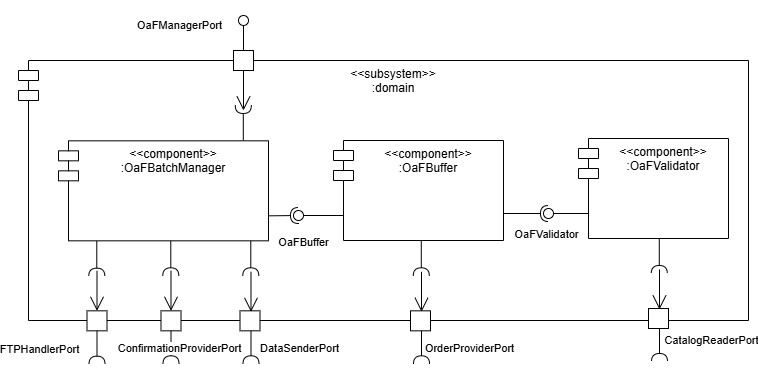

The diagram above was exported from draw.io. Its source (the exported page's mxGraphModel, read from the mxfile embedded in the PNG):
<mxGraphModel dx="1216" dy="635" grid="1" gridSize="10" guides="1" tooltips="1" connect="1" arrows="1" fold="1" page="1" pageScale="1" pageWidth="827" pageHeight="1169" math="0" shadow="0">
  <root>
    <mxCell id="0" />
    <mxCell id="1" parent="0" />
    <mxCell id="j0NARiVHMtVmglhTHgnX-15" value="&amp;lt;&amp;lt;subsystem&amp;gt;&amp;gt;&lt;div&gt;:domain&lt;/div&gt;" style="shape=module;align=left;spacingLeft=20;align=center;verticalAlign=top;whiteSpace=wrap;html=1;movable=1;resizable=1;rotatable=1;deletable=1;editable=1;locked=0;connectable=1;" parent="1" vertex="1">
      <mxGeometry x="40" y="220" width="730" height="260" as="geometry" />
    </mxCell>
    <mxCell id="j0NARiVHMtVmglhTHgnX-19" value="" style="ellipse;whiteSpace=wrap;html=1;align=center;aspect=fixed;fillColor=none;strokeColor=none;resizable=0;perimeter=centerPerimeter;rotatable=0;allowArrows=0;points=[];outlineConnect=1;flipV=0;" parent="1" vertex="1">
      <mxGeometry x="360" y="185" width="10" height="10" as="geometry" />
    </mxCell>
    <mxCell id="j0NARiVHMtVmglhTHgnX-22" value="" style="ellipse;whiteSpace=wrap;html=1;align=center;aspect=fixed;fillColor=none;strokeColor=none;resizable=0;perimeter=centerPerimeter;rotatable=0;allowArrows=0;points=[];outlineConnect=1;flipV=0;" parent="1" vertex="1">
      <mxGeometry x="360" y="260" width="10" height="10" as="geometry" />
    </mxCell>
    <mxCell id="j0NARiVHMtVmglhTHgnX-23" value="" style="rounded=0;orthogonalLoop=1;jettySize=auto;html=1;endArrow=halfCircle;endFill=0;endSize=6;strokeWidth=1;sketch=0;" parent="1" edge="1">
      <mxGeometry relative="1" as="geometry">
        <mxPoint x="192.5" y="488.33" as="sourcePoint" />
        <mxPoint x="192.5" y="523.33" as="targetPoint" />
      </mxGeometry>
    </mxCell>
    <mxCell id="j0NARiVHMtVmglhTHgnX-39" value="ConfirmationProviderPort" style="edgeLabel;html=1;align=center;verticalAlign=middle;resizable=0;points=[];" parent="j0NARiVHMtVmglhTHgnX-23" vertex="1" connectable="0">
      <mxGeometry x="0.7019" y="-7" relative="1" as="geometry">
        <mxPoint x="15" y="-10" as="offset" />
      </mxGeometry>
    </mxCell>
    <mxCell id="j0NARiVHMtVmglhTHgnX-25" value="" style="ellipse;whiteSpace=wrap;html=1;align=center;aspect=fixed;fillColor=none;strokeColor=none;resizable=0;perimeter=centerPerimeter;rotatable=0;allowArrows=0;points=[];outlineConnect=1;flipV=0;" parent="1" vertex="1">
      <mxGeometry x="190" y="538.35" width="10" height="10" as="geometry" />
    </mxCell>
    <mxCell id="j0NARiVHMtVmglhTHgnX-36" value="OaFManagerPort" style="edgeLabel;html=1;align=center;verticalAlign=middle;resizable=0;points=[];" parent="1" vertex="1" connectable="0">
      <mxGeometry x="200" y="184.65" as="geometry" />
    </mxCell>
    <mxCell id="j0NARiVHMtVmglhTHgnX-37" value="" style="rounded=0;orthogonalLoop=1;jettySize=auto;html=1;endArrow=halfCircle;endFill=0;endSize=6;strokeWidth=1;sketch=0;" parent="1" edge="1">
      <mxGeometry relative="1" as="geometry">
        <mxPoint x="118.5" y="488.33" as="sourcePoint" />
        <mxPoint x="118.5" y="523.6800000000001" as="targetPoint" />
      </mxGeometry>
    </mxCell>
    <mxCell id="j0NARiVHMtVmglhTHgnX-40" value="FTPHandlerPort" style="edgeLabel;html=1;align=center;verticalAlign=middle;resizable=0;points=[];" parent="j0NARiVHMtVmglhTHgnX-37" vertex="1" connectable="0">
      <mxGeometry x="0.5572" y="-1" relative="1" as="geometry">
        <mxPoint x="-57" y="-7" as="offset" />
      </mxGeometry>
    </mxCell>
    <mxCell id="lKgPzOJ35XEG2LLQDGvd-1" value="" style="rounded=0;orthogonalLoop=1;jettySize=auto;html=1;endArrow=halfCircle;endFill=0;endSize=6;strokeWidth=1;sketch=0;" parent="1" edge="1">
      <mxGeometry relative="1" as="geometry">
        <mxPoint x="272.5" y="488.33" as="sourcePoint" />
        <mxPoint x="272.5" y="523.33" as="targetPoint" />
      </mxGeometry>
    </mxCell>
    <mxCell id="lKgPzOJ35XEG2LLQDGvd-2" value="DataSenderPort" style="edgeLabel;html=1;align=center;verticalAlign=middle;resizable=0;points=[];" parent="lKgPzOJ35XEG2LLQDGvd-1" vertex="1" connectable="0">
      <mxGeometry x="0.7019" y="-7" relative="1" as="geometry">
        <mxPoint x="55" y="-10" as="offset" />
      </mxGeometry>
    </mxCell>
    <mxCell id="lKgPzOJ35XEG2LLQDGvd-4" value="" style="ellipse;whiteSpace=wrap;html=1;align=center;aspect=fixed;fillColor=none;strokeColor=none;resizable=0;perimeter=centerPerimeter;rotatable=0;allowArrows=0;points=[];outlineConnect=1;flipV=0;" parent="1" vertex="1">
      <mxGeometry x="265" y="538.35" width="10" height="10" as="geometry" />
    </mxCell>
    <mxCell id="RgkEpDVIlVsMAEz6sL2W-1" value="&amp;lt;&amp;lt;component&amp;gt;&amp;gt;&lt;div&gt;:OaFBuffer&lt;/div&gt;" style="shape=module;align=left;spacingLeft=20;align=center;verticalAlign=top;whiteSpace=wrap;html=1;" parent="1" vertex="1">
      <mxGeometry x="355" y="300" width="170" height="100" as="geometry" />
    </mxCell>
    <mxCell id="RgkEpDVIlVsMAEz6sL2W-3" value="" style="rounded=0;whiteSpace=wrap;html=1;" parent="1" vertex="1">
      <mxGeometry x="255" y="210" width="20" height="20" as="geometry" />
    </mxCell>
    <mxCell id="RgkEpDVIlVsMAEz6sL2W-4" value="" style="rounded=0;whiteSpace=wrap;html=1;" parent="1" vertex="1">
      <mxGeometry x="261.5" y="470.33" width="20" height="20" as="geometry" />
    </mxCell>
    <mxCell id="RgkEpDVIlVsMAEz6sL2W-5" value="" style="rounded=0;whiteSpace=wrap;html=1;" parent="1" vertex="1">
      <mxGeometry x="182.5" y="470.33" width="20" height="20" as="geometry" />
    </mxCell>
    <mxCell id="RgkEpDVIlVsMAEz6sL2W-6" value="" style="rounded=0;whiteSpace=wrap;html=1;" parent="1" vertex="1">
      <mxGeometry x="108.5" y="470.33" width="20" height="20" as="geometry" />
    </mxCell>
    <mxCell id="RgkEpDVIlVsMAEz6sL2W-9" value="&amp;lt;&amp;lt;component&amp;gt;&amp;gt;&lt;div&gt;:OaFBatchManager&lt;/div&gt;" style="shape=module;align=left;spacingLeft=20;align=center;verticalAlign=top;whiteSpace=wrap;html=1;" parent="1" vertex="1">
      <mxGeometry x="80" y="300.33" width="210" height="100" as="geometry" />
    </mxCell>
    <mxCell id="RgkEpDVIlVsMAEz6sL2W-10" value="&amp;lt;&amp;lt;component&amp;gt;&amp;gt;&lt;div&gt;:OaFValidator&lt;/div&gt;" style="shape=module;align=left;spacingLeft=20;align=center;verticalAlign=top;whiteSpace=wrap;html=1;" parent="1" vertex="1">
      <mxGeometry x="600" y="298" width="150" height="100" as="geometry" />
    </mxCell>
    <mxCell id="RgkEpDVIlVsMAEz6sL2W-18" value="" style="rounded=0;orthogonalLoop=1;jettySize=auto;html=1;endArrow=halfCircle;endFill=0;endSize=6;strokeWidth=1;sketch=0;exitX=1;exitY=0.75;exitDx=0;exitDy=0;" parent="1" edge="1">
      <mxGeometry relative="1" as="geometry">
        <mxPoint x="525" y="373" as="sourcePoint" />
        <mxPoint x="570" y="373" as="targetPoint" />
      </mxGeometry>
    </mxCell>
    <mxCell id="RgkEpDVIlVsMAEz6sL2W-19" value="" style="rounded=0;orthogonalLoop=1;jettySize=auto;html=1;endArrow=oval;endFill=0;sketch=0;sourcePerimeterSpacing=0;targetPerimeterSpacing=0;endSize=10;exitX=0;exitY=0.75;exitDx=10;exitDy=0;exitPerimeter=0;" parent="1" source="RgkEpDVIlVsMAEz6sL2W-10" edge="1">
      <mxGeometry relative="1" as="geometry">
        <mxPoint x="601" y="381" as="sourcePoint" />
        <mxPoint x="570" y="373" as="targetPoint" />
      </mxGeometry>
    </mxCell>
    <mxCell id="RgkEpDVIlVsMAEz6sL2W-40" value="OaFValidator" style="edgeLabel;html=1;align=center;verticalAlign=middle;resizable=0;points=[];" parent="RgkEpDVIlVsMAEz6sL2W-19" vertex="1" connectable="0">
      <mxGeometry x="1" y="-7" relative="1" as="geometry">
        <mxPoint x="-3" y="27" as="offset" />
      </mxGeometry>
    </mxCell>
    <mxCell id="RgkEpDVIlVsMAEz6sL2W-20" value="" style="ellipse;whiteSpace=wrap;html=1;align=center;aspect=fixed;fillColor=none;strokeColor=none;resizable=0;perimeter=centerPerimeter;rotatable=0;allowArrows=0;points=[];outlineConnect=1;" parent="1" vertex="1">
      <mxGeometry x="535" y="340" width="10" height="10" as="geometry" />
    </mxCell>
    <mxCell id="RgkEpDVIlVsMAEz6sL2W-23" value="" style="rounded=0;orthogonalLoop=1;jettySize=auto;html=1;endArrow=halfCircle;endFill=0;endSize=6;strokeWidth=1;sketch=0;exitX=1;exitY=0.75;exitDx=0;exitDy=0;" parent="1" source="RgkEpDVIlVsMAEz6sL2W-9" edge="1">
      <mxGeometry relative="1" as="geometry">
        <mxPoint x="298" y="382" as="sourcePoint" />
        <mxPoint x="320" y="375" as="targetPoint" />
      </mxGeometry>
    </mxCell>
    <mxCell id="RgkEpDVIlVsMAEz6sL2W-24" value="" style="rounded=0;orthogonalLoop=1;jettySize=auto;html=1;endArrow=oval;endFill=0;sketch=0;sourcePerimeterSpacing=0;targetPerimeterSpacing=0;endSize=10;exitX=0;exitY=0.75;exitDx=10;exitDy=0;exitPerimeter=0;" parent="1" source="RgkEpDVIlVsMAEz6sL2W-1" edge="1">
      <mxGeometry relative="1" as="geometry">
        <mxPoint x="350" y="382" as="sourcePoint" />
        <mxPoint x="320" y="375" as="targetPoint" />
      </mxGeometry>
    </mxCell>
    <mxCell id="RgkEpDVIlVsMAEz6sL2W-27" value="" style="rounded=0;orthogonalLoop=1;jettySize=auto;html=1;endArrow=halfCircle;endFill=0;endSize=6;strokeWidth=1;sketch=0;" parent="1" edge="1">
      <mxGeometry relative="1" as="geometry">
        <mxPoint x="264.8" y="300" as="sourcePoint" />
        <mxPoint x="264.8" y="265" as="targetPoint" />
      </mxGeometry>
    </mxCell>
    <mxCell id="RgkEpDVIlVsMAEz6sL2W-28" value="" style="rounded=0;orthogonalLoop=1;jettySize=auto;html=1;endArrow=halfCircle;endFill=0;endSize=6;strokeWidth=1;sketch=0;" parent="1" edge="1">
      <mxGeometry relative="1" as="geometry">
        <mxPoint x="192.29" y="400.33" as="sourcePoint" />
        <mxPoint x="192.29" y="435.33" as="targetPoint" />
      </mxGeometry>
    </mxCell>
    <mxCell id="RgkEpDVIlVsMAEz6sL2W-30" value="" style="rounded=0;orthogonalLoop=1;jettySize=auto;html=1;endArrow=halfCircle;endFill=0;endSize=6;strokeWidth=1;sketch=0;" parent="1" edge="1">
      <mxGeometry relative="1" as="geometry">
        <mxPoint x="118.28999999999999" y="400.33" as="sourcePoint" />
        <mxPoint x="118.28999999999999" y="435.68" as="targetPoint" />
      </mxGeometry>
    </mxCell>
    <mxCell id="RgkEpDVIlVsMAEz6sL2W-32" value="" style="rounded=0;orthogonalLoop=1;jettySize=auto;html=1;endArrow=halfCircle;endFill=0;endSize=6;strokeWidth=1;sketch=0;" parent="1" edge="1">
      <mxGeometry relative="1" as="geometry">
        <mxPoint x="272.28999999999996" y="400.33" as="sourcePoint" />
        <mxPoint x="272.28999999999996" y="435.33" as="targetPoint" />
      </mxGeometry>
    </mxCell>
    <mxCell id="RgkEpDVIlVsMAEz6sL2W-35" value="" style="endArrow=open;endFill=1;endSize=12;html=1;rounded=0;entryX=0.5;entryY=0;entryDx=0;entryDy=0;" parent="1" target="RgkEpDVIlVsMAEz6sL2W-6" edge="1">
      <mxGeometry width="160" relative="1" as="geometry">
        <mxPoint x="118.5" y="430.33" as="sourcePoint" />
        <mxPoint x="213.5" y="410.33" as="targetPoint" />
      </mxGeometry>
    </mxCell>
    <mxCell id="RgkEpDVIlVsMAEz6sL2W-36" value="" style="endArrow=open;endFill=1;endSize=12;html=1;rounded=0;entryX=0.5;entryY=0;entryDx=0;entryDy=0;" parent="1" edge="1">
      <mxGeometry width="160" relative="1" as="geometry">
        <mxPoint x="192.5" y="430.33" as="sourcePoint" />
        <mxPoint x="192.5" y="470.33" as="targetPoint" />
      </mxGeometry>
    </mxCell>
    <mxCell id="RgkEpDVIlVsMAEz6sL2W-37" value="" style="endArrow=open;endFill=1;endSize=12;html=1;rounded=0;entryX=0.5;entryY=0;entryDx=0;entryDy=0;" parent="1" edge="1">
      <mxGeometry width="160" relative="1" as="geometry">
        <mxPoint x="272.5" y="431.33" as="sourcePoint" />
        <mxPoint x="272.5" y="471.33" as="targetPoint" />
      </mxGeometry>
    </mxCell>
    <mxCell id="RgkEpDVIlVsMAEz6sL2W-39" value="" style="endArrow=open;endFill=1;endSize=12;html=1;rounded=0;entryX=0.5;entryY=0;entryDx=0;entryDy=0;" parent="1" edge="1">
      <mxGeometry width="160" relative="1" as="geometry">
        <mxPoint x="265" y="230" as="sourcePoint" />
        <mxPoint x="265" y="270" as="targetPoint" />
      </mxGeometry>
    </mxCell>
    <mxCell id="RgkEpDVIlVsMAEz6sL2W-41" value="OaFBuffer" style="edgeLabel;html=1;align=center;verticalAlign=middle;resizable=0;points=[];" parent="1" vertex="1" connectable="0">
      <mxGeometry x="330" y="407" as="geometry">
        <mxPoint x="-6" y="-6" as="offset" />
      </mxGeometry>
    </mxCell>
    <mxCell id="g23EBH5uX0BxXMgrgw9H-8" value="" style="ellipse;whiteSpace=wrap;html=1;align=center;aspect=fixed;fillColor=none;strokeColor=none;resizable=0;perimeter=centerPerimeter;rotatable=0;allowArrows=0;points=[];outlineConnect=1;flipV=0;" parent="1" vertex="1">
      <mxGeometry x="437" y="508.35" width="10" height="10" as="geometry" />
    </mxCell>
    <mxCell id="KLowALyHxEmIy9Iue70y-3" value="" style="rounded=0;orthogonalLoop=1;jettySize=auto;html=1;endArrow=halfCircle;endFill=0;endSize=6;strokeWidth=1;sketch=0;" parent="1" edge="1">
      <mxGeometry relative="1" as="geometry">
        <mxPoint x="443" y="488.33" as="sourcePoint" />
        <mxPoint x="443" y="523.33" as="targetPoint" />
      </mxGeometry>
    </mxCell>
    <mxCell id="KLowALyHxEmIy9Iue70y-4" value="OrderProviderPort" style="edgeLabel;html=1;align=center;verticalAlign=middle;resizable=0;points=[];" parent="KLowALyHxEmIy9Iue70y-3" vertex="1" connectable="0">
      <mxGeometry x="0.7019" y="-7" relative="1" as="geometry">
        <mxPoint x="54" y="-10" as="offset" />
      </mxGeometry>
    </mxCell>
    <mxCell id="KLowALyHxEmIy9Iue70y-5" value="" style="rounded=0;whiteSpace=wrap;html=1;" parent="1" vertex="1">
      <mxGeometry x="432" y="470.33" width="20" height="20" as="geometry" />
    </mxCell>
    <mxCell id="KLowALyHxEmIy9Iue70y-6" value="" style="rounded=0;orthogonalLoop=1;jettySize=auto;html=1;endArrow=halfCircle;endFill=0;endSize=6;strokeWidth=1;sketch=0;" parent="1" edge="1">
      <mxGeometry relative="1" as="geometry">
        <mxPoint x="442.78999999999996" y="400.33" as="sourcePoint" />
        <mxPoint x="442.78999999999996" y="435.33" as="targetPoint" />
      </mxGeometry>
    </mxCell>
    <mxCell id="KLowALyHxEmIy9Iue70y-7" value="" style="endArrow=open;endFill=1;endSize=12;html=1;rounded=0;entryX=0.5;entryY=0;entryDx=0;entryDy=0;" parent="1" edge="1">
      <mxGeometry width="160" relative="1" as="geometry">
        <mxPoint x="443" y="431.33" as="sourcePoint" />
        <mxPoint x="443" y="471.33" as="targetPoint" />
      </mxGeometry>
    </mxCell>
    <mxCell id="KLowALyHxEmIy9Iue70y-8" value="" style="rounded=0;orthogonalLoop=1;jettySize=auto;html=1;endArrow=halfCircle;endFill=0;endSize=6;strokeWidth=1;sketch=0;" parent="1" edge="1">
      <mxGeometry relative="1" as="geometry">
        <mxPoint x="681" y="486" as="sourcePoint" />
        <mxPoint x="681" y="521" as="targetPoint" />
      </mxGeometry>
    </mxCell>
    <mxCell id="KLowALyHxEmIy9Iue70y-9" value="CatalogReaderPort" style="edgeLabel;html=1;align=center;verticalAlign=middle;resizable=0;points=[];" parent="KLowALyHxEmIy9Iue70y-8" vertex="1" connectable="0">
      <mxGeometry x="0.7019" y="-7" relative="1" as="geometry">
        <mxPoint x="58" y="-16" as="offset" />
      </mxGeometry>
    </mxCell>
    <mxCell id="KLowALyHxEmIy9Iue70y-10" value="" style="rounded=0;whiteSpace=wrap;html=1;" parent="1" vertex="1">
      <mxGeometry x="670" y="468" width="20" height="20" as="geometry" />
    </mxCell>
    <mxCell id="KLowALyHxEmIy9Iue70y-11" value="" style="rounded=0;orthogonalLoop=1;jettySize=auto;html=1;endArrow=halfCircle;endFill=0;endSize=6;strokeWidth=1;sketch=0;" parent="1" edge="1">
      <mxGeometry relative="1" as="geometry">
        <mxPoint x="680.79" y="398" as="sourcePoint" />
        <mxPoint x="680.79" y="433" as="targetPoint" />
      </mxGeometry>
    </mxCell>
    <mxCell id="KLowALyHxEmIy9Iue70y-12" value="" style="endArrow=open;endFill=1;endSize=12;html=1;rounded=0;entryX=0.5;entryY=0;entryDx=0;entryDy=0;" parent="1" edge="1">
      <mxGeometry width="160" relative="1" as="geometry">
        <mxPoint x="681" y="429" as="sourcePoint" />
        <mxPoint x="681" y="469" as="targetPoint" />
      </mxGeometry>
    </mxCell>
    <mxCell id="6dlX3xnPYrhK4RGYIr6d-2" value="" style="rounded=0;orthogonalLoop=1;jettySize=auto;html=1;endArrow=oval;endFill=0;sketch=0;sourcePerimeterSpacing=0;targetPerimeterSpacing=0;endSize=10;exitX=0.5;exitY=0;exitDx=0;exitDy=0;" edge="1" parent="1" source="RgkEpDVIlVsMAEz6sL2W-3">
      <mxGeometry relative="1" as="geometry">
        <mxPoint x="390" y="285" as="sourcePoint" />
        <mxPoint x="265" y="180" as="targetPoint" />
      </mxGeometry>
    </mxCell>
    <mxCell id="6dlX3xnPYrhK4RGYIr6d-3" value="" style="ellipse;whiteSpace=wrap;html=1;align=center;aspect=fixed;fillColor=none;strokeColor=none;resizable=0;perimeter=centerPerimeter;rotatable=0;allowArrows=0;points=[];outlineConnect=1;" vertex="1" parent="1">
      <mxGeometry x="261.5" y="160" width="10" height="10" as="geometry" />
    </mxCell>
  </root>
</mxGraphModel>